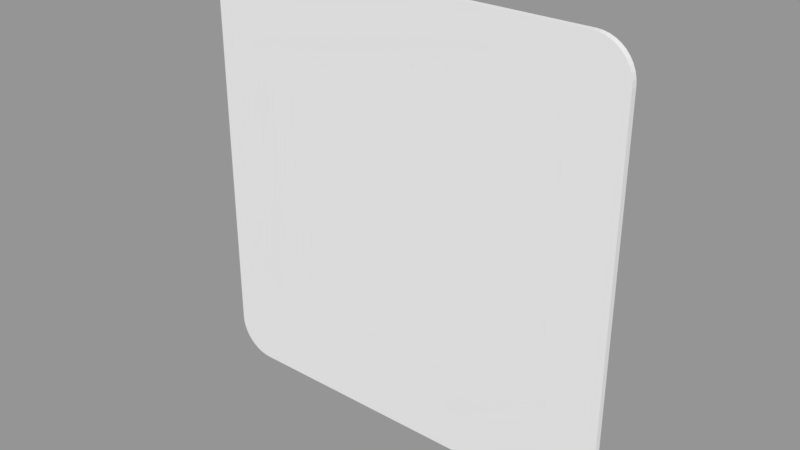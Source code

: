 # Source: cityblockdouble.blend  (saved by Blender 2.81.16; exported with 4.5.12 LTS)
import bpy
from mathutils import Matrix  # noqa: F401  (used for matrix-valued properties, if any)

bpy.ops.wm.read_factory_settings(use_empty=True)
scene = bpy.context.scene
scene.name = 'Scene'

# ---- collections
col_collection_1 = bpy.data.collections.new('Collection 1'); scene.collection.children.link(col_collection_1)

# ---- meshes
me_plane_002 = bpy.data.meshes.new('Plane.002')
me_plane_002.from_pydata([(-0.75, 0.01274, 0.9004), (-0.9, 0.01274, 0.7504), (-0.7734, 0.01274, 0.8985), (-0.7963, 0.01274, 0.893), (-0.8181, 0.01274, 0.884), (-0.8381, 0.01274, 0.8717), (-0.856, 0.01274, 0.8564), (-0.8713, 0.01274, 0.8385), (-0.8836, 0.01274, 0.8185), (-0.8926, 0.01274, 0.7967), (-0.8981, 0.01274, 0.7738), (0.9, 0.01274, 0.7504), (0.75, 0.01274, 0.9004), (0.8981, 0.01274, 0.7738), (0.8926, 0.01274, 0.7967), (0.8836, 0.01274, 0.8185), (0.8713, 0.01274, 0.8385), (0.856, 0.01274, 0.8564), (0.8381, 0.01274, 0.8717), (0.8181, 0.01274, 0.884), (0.7963, 0.01274, 0.893), (0.7734, 0.01274, 0.8985), (-0.75, 0.01274, -0.9004), (-0.9, 0.01274, -0.7504), (-0.7734, 0.01274, -0.8985), (-0.7963, 0.01274, -0.893), (-0.8181, 0.01274, -0.884), (-0.8381, 0.01274, -0.8717), (-0.856, 0.01274, -0.8564), (-0.8713, 0.01274, -0.8385), (-0.8836, 0.01274, -0.8185), (-0.8926, 0.01274, -0.7967), (-0.8981, 0.01274, -0.7738), (0.75, 0.01274, -0.9004), (0.9, 0.01274, -0.7504), (0.7734, 0.01274, -0.8985), (0.7963, 0.01274, -0.893), (0.8181, 0.01274, -0.884), (0.8381, 0.01274, -0.8717), (0.856, 0.01274, -0.8564), (0.8713, 0.01274, -0.8385), (0.8836, 0.01274, -0.8185), (0.8926, 0.01274, -0.7967), (0.8981, 0.01274, -0.7738), (-0.75, -0.01274, 0.9004), (-0.9, -0.01274, 0.7504), (-0.7734, -0.01274, 0.8985), (-0.7963, -0.01274, 0.893), (-0.8181, -0.01274, 0.884), (-0.8381, -0.01274, 0.8717), (-0.856, -0.01274, 0.8564), (-0.8713, -0.01274, 0.8385), (-0.8836, -0.01274, 0.8185), (-0.8926, -0.01274, 0.7967), (-0.8981, -0.01274, 0.7738), (0.9, -0.01274, 0.7504), (0.75, -0.01274, 0.9004), (0.8981, -0.01274, 0.7738), (0.8926, -0.01274, 0.7967), (0.8836, -0.01274, 0.8185), (0.8713, -0.01274, 0.8385), (0.856, -0.01274, 0.8564), (0.8381, -0.01274, 0.8717), (0.8181, -0.01274, 0.884), (0.7963, -0.01274, 0.893), (0.7734, -0.01274, 0.8985), (-0.75, -0.01274, -0.9004), (-0.9, -0.01274, -0.7504), (-0.7734, -0.01274, -0.8985), (-0.7963, -0.01274, -0.893), (-0.8181, -0.01274, -0.884), (-0.8381, -0.01274, -0.8717), (-0.856, -0.01274, -0.8564), (-0.8713, -0.01274, -0.8385), (-0.8836, -0.01274, -0.8185), (-0.8926, -0.01274, -0.7967), (-0.8981, -0.01274, -0.7738), (0.75, -0.01274, -0.9004), (0.9, -0.01274, -0.7504), (0.7734, -0.01274, -0.8985), (0.7963, -0.01274, -0.893), (0.8181, -0.01274, -0.884), (0.8381, -0.01274, -0.8717), (0.856, -0.01274, -0.8564), (0.8713, -0.01274, -0.8385), (0.8836, -0.01274, -0.8185), (0.8926, -0.01274, -0.7967), (0.8981, -0.01274, -0.7738)], [], [(1, 10, 9, 8, 7, 6, 5, 4, 3, 2, 0, 12, 21, 20, 19, 18, 17, 16, 15, 14, 13, 11, 34, 43, 42, 41, 40, 39, 38, 37, 36, 35, 33, 22, 24, 25, 26, 27, 28, 29, 30, 31, 32, 23), (45, 67, 76, 75, 74, 73, 72, 71, 70, 69, 68, 66, 77, 79, 80, 81, 82, 83, 84, 85, 86, 87, 78, 55, 57, 58, 59, 60, 61, 62, 63, 64, 65, 56, 44, 46, 47, 48, 49, 50, 51, 52, 53, 54), (18, 62, 61, 17), (32, 76, 67, 23), (9, 53, 52, 8), (37, 81, 80, 36), (17, 61, 60, 16), (8, 52, 51, 7), (36, 80, 79, 35), (16, 60, 59, 15), (7, 51, 50, 6), (35, 79, 77, 33), (15, 59, 58, 14), (6, 50, 49, 5), (33, 77, 66, 22), (14, 58, 57, 13), (5, 49, 48, 4), (22, 66, 68, 24), (13, 57, 55, 11), (4, 48, 47, 3), (24, 68, 69, 25), (11, 55, 78, 34), (3, 47, 46, 2), (25, 69, 70, 26), (34, 78, 87, 43), (2, 46, 44, 0), (26, 70, 71, 27), (43, 87, 86, 42), (0, 44, 56, 12), (27, 71, 72, 28), (42, 86, 85, 41), (12, 56, 65, 21), (28, 72, 73, 29), (41, 85, 84, 40), (21, 65, 64, 20), (29, 73, 74, 30), (23, 67, 45, 1), (40, 84, 83, 39), (20, 64, 63, 19), (30, 74, 75, 31), (1, 45, 54, 10), (39, 83, 82, 38), (19, 63, 62, 18), (31, 75, 76, 32), (10, 54, 53, 9), (38, 82, 81, 37)])
me_plane_002.use_remesh_preserve_volume = False
me_plane_002.use_remesh_preserve_attributes = False
me_plane_002.use_mirror_vertex_groups = False
me_plane_002.update()

# ---- objects
ob_xyplane = bpy.data.objects.new('xyplane', me_plane_002)

# ---- transforms, parenting, visibility, modifiers, constraints
ob_xyplane.location = (0.0, 0.0, 0.0)
ob_xyplane.lineart.crease_threshold = 0.0

# ---- collection membership
col_collection_1.objects.link(ob_xyplane)

# ---- scene / render settings (as saved in the file)
scene.frame_start = 0; scene.frame_end = 100; scene.frame_set(0)
scene.render.engine = 'BLENDER_EEVEE_NEXT'
scene.render.image_settings.file_format = 'FFMPEG'
scene.render.resolution_percentage = 50
scene.render.dither_intensity = 0.0
scene.cycles.use_denoising = False
scene.cycles.samples = 128
scene.cycles.sampling_pattern = 'TABULATED_SOBOL'
scene.cycles.use_adaptive_sampling = False
scene.cycles.use_light_tree = False
scene.cycles.blur_glossy = 0.0
scene.cycles.sample_clamp_indirect = 0.0
scene.view_settings.view_transform = 'Standard'
bpy.context.view_layer.update()

# ---- added for rendering (the .blend has no active camera and no usable light): camera, sun + grey world if the file has none
cam_auto = bpy.data.cameras.new('AutoCamera')
cam_auto.lens = 50.0
cam_auto.sensor_width = 36.0
cam_auto.clip_end = 1000.0
ob_auto_camera = bpy.data.objects.new('AutoCamera', cam_auto)
scene.collection.objects.link(ob_auto_camera)
ob_auto_camera.location = (2.35579, -2.82695, 1.88463)
ob_auto_camera.rotation_euler = (1.09748, -7.21219e-08, 0.694738)
scene.camera = ob_auto_camera
light_auto_sun = bpy.data.lights.new('AutoSun', 'SUN')
light_auto_sun.energy = 3.0
light_auto_sun.angle = 0.0523599
ob_auto_sun = bpy.data.objects.new('AutoSun', light_auto_sun)
scene.collection.objects.link(ob_auto_sun)
ob_auto_sun.rotation_euler = (0.872665, 0.174533, 0.523599)
if scene.world is None:
    world_auto = bpy.data.worlds.new('AutoWorld')
    world_auto.color = (0.3, 0.3, 0.3)
    scene.world = world_auto
bpy.context.view_layer.update()
